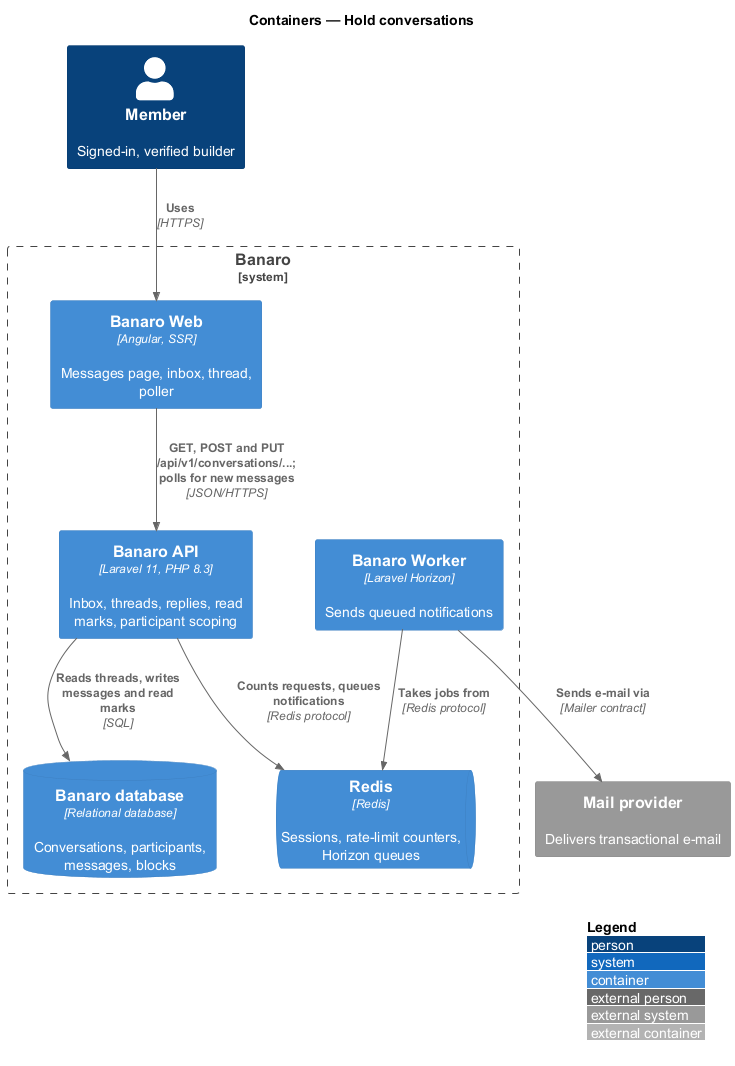

The diagram above was rendered by PlantUML. Its source (embedded in the PNG):
@startuml
!include <C4/C4_Container>
LAYOUT_WITH_LEGEND()
title Containers — Hold conversations

Person(member, "Member", "Signed-in, verified builder")
System_Ext(mail, "Mail provider", "Delivers transactional e-mail")

System_Boundary(banaro, "Banaro") {
  Container(web, "Banaro Web", "Angular, SSR", "Messages page, inbox, thread, poller")
  Container(api, "Banaro API", "Laravel 11, PHP 8.3", "Inbox, threads, replies, read marks, participant scoping")
  Container(worker, "Banaro Worker", "Laravel Horizon", "Sends queued notifications")
  ContainerDb(db, "Banaro database", "Relational database", "Conversations, participants, messages, blocks")
  ContainerQueue(redis, "Redis", "Redis", "Sessions, rate-limit counters, Horizon queues")
}

Rel(member, web, "Uses", "HTTPS")
Rel(web, api, "GET, POST and PUT /api/v1/conversations/...; polls for new messages", "JSON/HTTPS")
Rel(api, db, "Reads threads, writes messages and read marks", "SQL")
Rel(api, redis, "Counts requests, queues notifications", "Redis protocol")
Rel(worker, redis, "Takes jobs from", "Redis protocol")
Rel(worker, mail, "Sends e-mail via", "Mailer contract")
@enduml